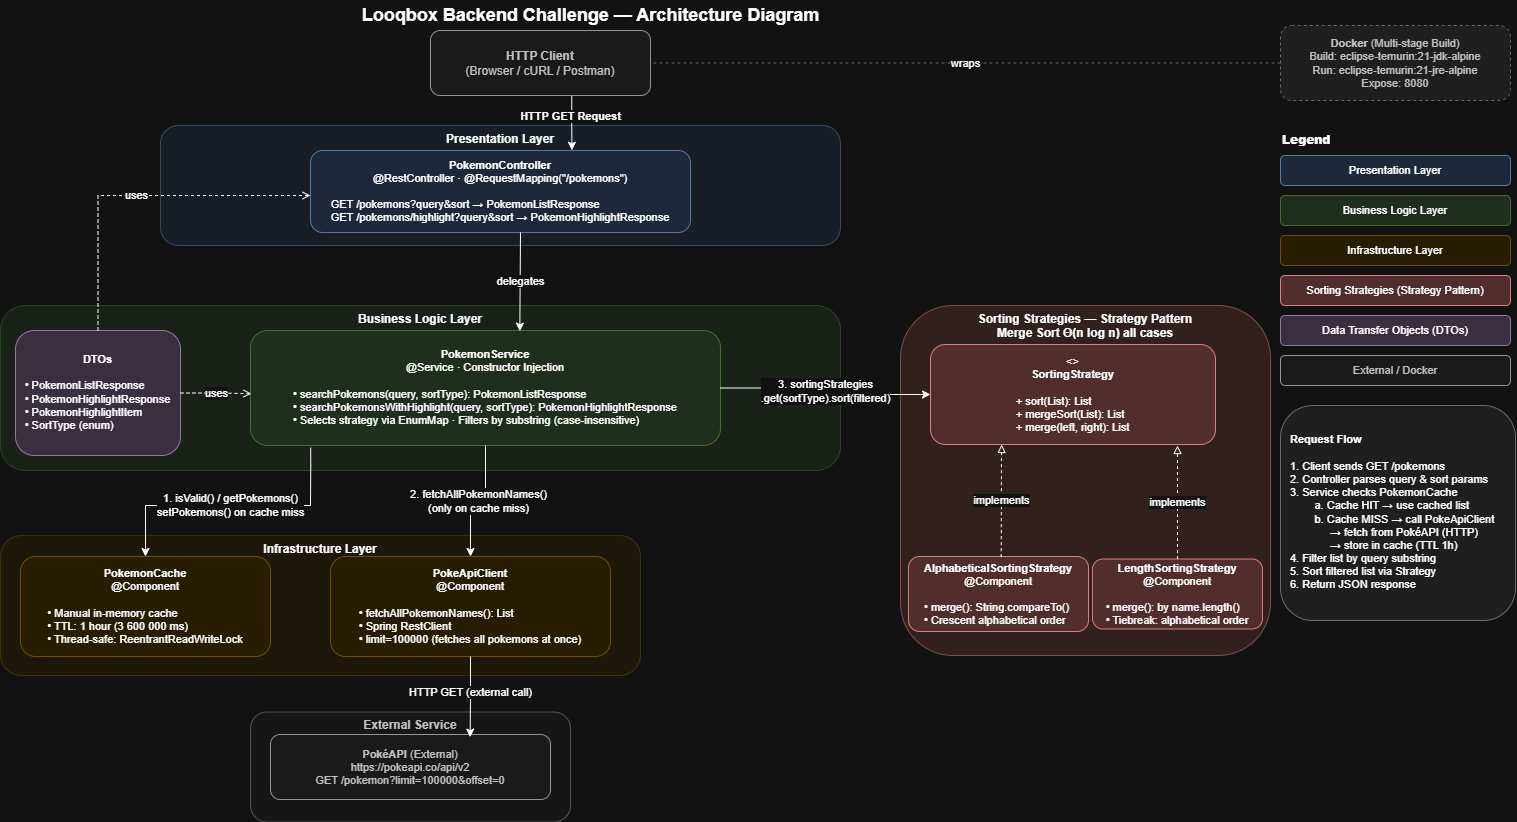

The diagram above was exported from draw.io. Its source (the exported page's mxGraphModel, read from the mxfile embedded in the PNG):
<mxGraphModel dx="1768" dy="971" grid="1" gridSize="10" guides="1" tooltips="1" connect="1" arrows="1" fold="1" page="1" pageScale="1" pageWidth="1654" pageHeight="1169" math="0" shadow="0">
  <root>
    <mxCell id="0" />
    <mxCell id="1" parent="0" />
    <mxCell id="title" parent="1" style="text;html=1;align=center;verticalAlign=middle;resizable=0;points=[];autosize=1;strokeColor=none;fillColor=none;fontSize=18;fontStyle=1;" value="Looqbox Backend Challenge — Architecture Diagram" vertex="1">
      <mxGeometry height="30" width="620" x="320" y="5" as="geometry" />
    </mxCell>
    <mxCell id="bg-presentation" parent="1" style="rounded=1;whiteSpace=wrap;html=1;fillColor=#dae8fc;strokeColor=#6c8ebf;fontSize=12;fontStyle=1;verticalAlign=top;opacity=50;" value="Presentation Layer" vertex="1">
      <mxGeometry height="120" width="680" x="200" y="130" as="geometry" />
    </mxCell>
    <mxCell id="bg-business" parent="1" style="rounded=1;whiteSpace=wrap;html=1;fillColor=#d5e8d4;strokeColor=#82b366;fontSize=12;fontStyle=1;verticalAlign=top;opacity=50;" value="Business Logic Layer" vertex="1">
      <mxGeometry height="165" width="840" x="40" y="310" as="geometry" />
    </mxCell>
    <mxCell id="bg-infrastructure" parent="1" style="rounded=1;whiteSpace=wrap;html=1;fillColor=#fff2cc;strokeColor=#d6b656;fontSize=12;fontStyle=1;verticalAlign=top;opacity=50;" value="Infrastructure Layer" vertex="1">
      <mxGeometry height="140" width="640" x="40" y="540" as="geometry" />
    </mxCell>
    <mxCell id="bg-sorting" parent="1" style="rounded=1;whiteSpace=wrap;html=1;fillColor=#f8cecc;strokeColor=#b85450;fontSize=12;fontStyle=1;verticalAlign=top;opacity=50;" value="Sorting Strategies — Strategy Pattern&#10;Merge Sort  Θ(n log n) all cases" vertex="1">
      <mxGeometry height="350" width="370" x="940" y="310" as="geometry" />
    </mxCell>
    <mxCell id="bg-external-api" parent="1" style="rounded=1;whiteSpace=wrap;html=1;fillColor=#f5f5f5;strokeColor=#666666;fontColor=#333333;fontSize=12;fontStyle=1;verticalAlign=top;opacity=50;" value="External Service" vertex="1">
      <mxGeometry height="110" width="320" x="290" y="716.5" as="geometry" />
    </mxCell>
    <mxCell id="docker-note" parent="1" style="rounded=1;whiteSpace=wrap;html=1;fillColor=#f0f0f0;strokeColor=#999999;fontColor=#333333;fontSize=11;dashed=1;" value="&lt;b&gt;Docker&lt;/b&gt; (Multi-stage Build)&#10;Build: eclipse-temurin:21-jdk-alpine&#10;Run: eclipse-temurin:21-jre-alpine&#10;Expose: 8080" vertex="1">
      <mxGeometry height="75" width="230" x="1320" y="30" as="geometry" />
    </mxCell>
    <mxCell id="http-client" parent="1" style="rounded=1;whiteSpace=wrap;html=1;fillColor=#f5f5f5;strokeColor=#666666;fontColor=#333333;fontSize=12;" value="&lt;b&gt;HTTP Client&lt;/b&gt;&#10;(Browser / cURL / Postman)" vertex="1">
      <mxGeometry height="65" width="220" x="470" y="35" as="geometry" />
    </mxCell>
    <mxCell id="controller" parent="1" style="rounded=1;whiteSpace=wrap;html=1;fillColor=#dae8fc;strokeColor=#6c8ebf;fontSize=11;" value="&lt;b&gt;PokemonController&lt;/b&gt;&lt;br&gt;@RestController · @RequestMapping(&quot;/pokemons&quot;)&lt;br&gt;&lt;br&gt;&lt;div style=&quot;text-align: left;&quot;&gt;&lt;span style=&quot;background-color: transparent; color: light-dark(rgb(0, 0, 0), rgb(255, 255, 255));&quot;&gt;GET /pokemons?query&amp;amp;sort  →  PokemonListResponse&lt;/span&gt;&lt;/div&gt;&lt;div style=&quot;text-align: left;&quot;&gt;&lt;span style=&quot;background-color: transparent; color: light-dark(rgb(0, 0, 0), rgb(255, 255, 255));&quot;&gt;GET /pokemons/highlight?query&amp;amp;sort  →  PokemonHighlightResponse&lt;/span&gt;&lt;/div&gt;" vertex="1">
      <mxGeometry height="82" width="380" x="350" y="155" as="geometry" />
    </mxCell>
    <mxCell id="dtos" parent="1" style="rounded=1;whiteSpace=wrap;html=1;fillColor=#e1d5e7;strokeColor=#9673a6;fontSize=11;" value="&lt;b&gt;DTOs&lt;/b&gt;&lt;br&gt;&lt;br&gt;&lt;div style=&quot;text-align: left;&quot;&gt;&lt;span style=&quot;background-color: transparent; color: light-dark(rgb(0, 0, 0), rgb(255, 255, 255));&quot;&gt;• PokemonListResponse&lt;/span&gt;&lt;/div&gt;&lt;div style=&quot;text-align: left;&quot;&gt;&lt;span style=&quot;background-color: transparent; color: light-dark(rgb(0, 0, 0), rgb(255, 255, 255));&quot;&gt;• PokemonHighlightResponse&lt;/span&gt;&lt;/div&gt;&lt;div style=&quot;text-align: left;&quot;&gt;&lt;span style=&quot;background-color: transparent; color: light-dark(rgb(0, 0, 0), rgb(255, 255, 255));&quot;&gt;• PokemonHighlightItem&lt;/span&gt;&lt;/div&gt;&lt;div style=&quot;text-align: left;&quot;&gt;&lt;span style=&quot;background-color: transparent; color: light-dark(rgb(0, 0, 0), rgb(255, 255, 255));&quot;&gt;• SortType (enum)&lt;/span&gt;&lt;/div&gt;" vertex="1">
      <mxGeometry height="125" width="165" x="55" y="335" as="geometry" />
    </mxCell>
    <mxCell id="service" parent="1" style="rounded=1;whiteSpace=wrap;html=1;fillColor=#d5e8d4;strokeColor=#82b366;fontSize=11;" value="&lt;b&gt;PokemonService&lt;/b&gt;&lt;br&gt;@Service · Constructor Injection&lt;br&gt;&lt;br&gt;&lt;div style=&quot;text-align: left;&quot;&gt;&lt;span style=&quot;background-color: transparent; color: light-dark(rgb(0, 0, 0), rgb(255, 255, 255));&quot;&gt;• searchPokemons(query, sortType): PokemonListResponse&lt;/span&gt;&lt;/div&gt;&lt;div style=&quot;text-align: left;&quot;&gt;&lt;span style=&quot;background-color: transparent; color: light-dark(rgb(0, 0, 0), rgb(255, 255, 255));&quot;&gt;• searchPokemonsWithHighlight(query, sortType): PokemonHighlightResponse&lt;/span&gt;&lt;/div&gt;&lt;div style=&quot;text-align: left;&quot;&gt;&lt;span style=&quot;background-color: transparent; color: light-dark(rgb(0, 0, 0), rgb(255, 255, 255));&quot;&gt;• Selects strategy via EnumMap · Filters by substring (case-insensitive)&lt;/span&gt;&lt;/div&gt;" vertex="1">
      <mxGeometry height="115" width="470" x="290" y="335" as="geometry" />
    </mxCell>
    <mxCell id="cache" parent="1" style="rounded=1;whiteSpace=wrap;html=1;fillColor=#fff2cc;strokeColor=#d6b656;fontSize=11;" value="&lt;b&gt;PokemonCache&lt;/b&gt;&lt;br&gt;@Component&lt;br&gt;&lt;br&gt;&lt;div style=&quot;text-align: left;&quot;&gt;&lt;span style=&quot;background-color: transparent; color: light-dark(rgb(0, 0, 0), rgb(255, 255, 255));&quot;&gt;• Manual in-memory cache&lt;/span&gt;&lt;/div&gt;&lt;div style=&quot;text-align: left;&quot;&gt;&lt;span style=&quot;background-color: transparent; color: light-dark(rgb(0, 0, 0), rgb(255, 255, 255));&quot;&gt;• TTL: 1 hour (3 600 000 ms)&lt;/span&gt;&lt;/div&gt;&lt;div style=&quot;text-align: left;&quot;&gt;&lt;span style=&quot;background-color: transparent; color: light-dark(rgb(0, 0, 0), rgb(255, 255, 255));&quot;&gt;• Thread-safe: ReentrantReadWriteLock&lt;/span&gt;&lt;/div&gt;" vertex="1">
      <mxGeometry height="100" width="250" x="60" y="561" as="geometry" />
    </mxCell>
    <mxCell id="pokeapi-client" parent="1" style="rounded=1;whiteSpace=wrap;html=1;fillColor=#fff2cc;strokeColor=#d6b656;fontSize=11;" value="&lt;b&gt;PokeApiClient&lt;/b&gt;&lt;br&gt;@Component&lt;br&gt;&lt;br&gt;&lt;div style=&quot;text-align: left;&quot;&gt;&lt;span style=&quot;background-color: transparent; color: light-dark(rgb(0, 0, 0), rgb(255, 255, 255));&quot;&gt;• fetchAllPokemonNames(): List&lt;/span&gt;&lt;/div&gt;&lt;div style=&quot;text-align: left;&quot;&gt;&lt;span style=&quot;background-color: transparent; color: light-dark(rgb(0, 0, 0), rgb(255, 255, 255));&quot;&gt;• Spring RestClient&lt;/span&gt;&lt;/div&gt;&lt;div style=&quot;text-align: left;&quot;&gt;&lt;span style=&quot;background-color: transparent; color: light-dark(rgb(0, 0, 0), rgb(255, 255, 255));&quot;&gt;• limit=100000 (fetches all pokemons at once)&lt;/span&gt;&lt;/div&gt;" vertex="1">
      <mxGeometry height="100" width="280" x="370" y="561" as="geometry" />
    </mxCell>
    <mxCell id="sorting-iface" parent="1" style="rounded=1;whiteSpace=wrap;html=1;fillColor=#f8cecc;strokeColor=#b85450;fontSize=11;" value="&amp;lt;&amp;gt;&lt;br&gt;&lt;b&gt;SortingStrategy&lt;/b&gt;&lt;br&gt;&lt;br&gt;&lt;div style=&quot;text-align: left;&quot;&gt;&lt;span style=&quot;background-color: transparent; color: light-dark(rgb(0, 0, 0), rgb(255, 255, 255));&quot;&gt;+ sort(List): List&lt;/span&gt;&lt;/div&gt;&lt;div style=&quot;text-align: left;&quot;&gt;&lt;span style=&quot;background-color: transparent; color: light-dark(rgb(0, 0, 0), rgb(255, 255, 255));&quot;&gt;+ mergeSort(List): List&lt;/span&gt;&lt;/div&gt;&lt;div style=&quot;text-align: left;&quot;&gt;&lt;span style=&quot;background-color: transparent; color: light-dark(rgb(0, 0, 0), rgb(255, 255, 255));&quot;&gt;+ merge(left, right): List&lt;/span&gt;&lt;/div&gt;" vertex="1">
      <mxGeometry height="100" width="285" x="970" y="349" as="geometry" />
    </mxCell>
    <mxCell id="sorting-alpha" parent="1" style="rounded=1;whiteSpace=wrap;html=1;fillColor=#f8cecc;strokeColor=#b85450;fontSize=11;" value="&lt;b&gt;AlphabeticalSortingStrategy&lt;/b&gt;&lt;br&gt;@Component&lt;br&gt;&lt;br&gt;&lt;div style=&quot;text-align: left;&quot;&gt;&lt;span style=&quot;background-color: transparent; color: light-dark(rgb(0, 0, 0), rgb(255, 255, 255));&quot;&gt;• merge(): String.compareTo()&lt;/span&gt;&lt;/div&gt;&lt;div style=&quot;text-align: left;&quot;&gt;&lt;span style=&quot;background-color: transparent; color: light-dark(rgb(0, 0, 0), rgb(255, 255, 255));&quot;&gt;• Crescent alphabetical order&lt;/span&gt;&lt;/div&gt;" vertex="1">
      <mxGeometry height="75" width="180" x="948" y="561" as="geometry" />
    </mxCell>
    <mxCell id="sorting-length" parent="1" style="rounded=1;whiteSpace=wrap;html=1;fillColor=#f8cecc;strokeColor=#b85450;fontSize=11;" value="&lt;b&gt;LengthSortingStrategy&lt;/b&gt;&lt;br&gt;@Component&lt;br&gt;&lt;br&gt;&lt;div style=&quot;text-align: left;&quot;&gt;&lt;span style=&quot;background-color: transparent; color: light-dark(rgb(0, 0, 0), rgb(255, 255, 255));&quot;&gt;• merge(): by name.length()&lt;/span&gt;&lt;/div&gt;&lt;div style=&quot;text-align: left;&quot;&gt;&lt;span style=&quot;background-color: transparent; color: light-dark(rgb(0, 0, 0), rgb(255, 255, 255));&quot;&gt;• Tiebreak: alphabetical order&lt;/span&gt;&lt;/div&gt;" vertex="1">
      <mxGeometry height="70" width="170" x="1132" y="563.5" as="geometry" />
    </mxCell>
    <mxCell id="pokeapi" parent="1" style="rounded=1;whiteSpace=wrap;html=1;fillColor=#f5f5f5;strokeColor=#666666;fontColor=#333333;fontSize=11;" value="&lt;b&gt;PokéAPI&lt;/b&gt; (External)&#10;https://pokeapi.co/api/v2&#10;GET /pokemon?limit=100000&amp;offset=0" vertex="1">
      <mxGeometry height="65" width="280" x="310" y="739" as="geometry" />
    </mxCell>
    <mxCell id="e-client-ctrl" edge="1" parent="1" source="http-client" style="edgeStyle=orthogonalEdgeStyle;html=1;rounded=0;exitX=0.642;exitY=1.008;exitDx=0;exitDy=0;fontStyle=1;exitPerimeter=0;entryX=0.688;entryY=-0.003;entryDx=0;entryDy=0;entryPerimeter=0;" target="controller" value="HTTP GET Request">
      <mxGeometry relative="1" x="-0.2842" y="-1" as="geometry">
        <mxPoint as="offset" />
        <mxPoint x="610" y="150" as="targetPoint" />
      </mxGeometry>
    </mxCell>
    <mxCell id="e-ctrl-svc" edge="1" parent="1" style="edgeStyle=orthogonalEdgeStyle;html=1;rounded=0;entryX=0.573;entryY=0.006;entryDx=0;entryDy=0;entryPerimeter=0;" target="service" value="delegates">
      <mxGeometry relative="1" as="geometry">
        <Array as="points">
          <mxPoint x="560" y="237" />
          <mxPoint x="560" y="286" />
        </Array>
        <mxPoint x="560" y="237" as="sourcePoint" />
        <mxPoint x="580" y="330" as="targetPoint" />
      </mxGeometry>
    </mxCell>
    <mxCell id="e-svc-cache" edge="1" parent="1" source="service" style="edgeStyle=orthogonalEdgeStyle;html=1;rounded=0;exitX=0.128;exitY=1.019;exitDx=0;exitDy=0;entryX=0.5;entryY=0;entryDx=0;entryDy=0;exitPerimeter=0;" target="cache" value="1. isValid() / getPokemons()&#10;   setPokemons() on cache miss">
      <mxGeometry relative="1" as="geometry">
        <Array as="points">
          <mxPoint x="350" y="470" />
          <mxPoint x="350" y="510" />
          <mxPoint x="185" y="510" />
        </Array>
      </mxGeometry>
    </mxCell>
    <mxCell id="e-svc-apiclient" edge="1" parent="1" source="service" style="edgeStyle=orthogonalEdgeStyle;html=1;rounded=0;exitX=0.5;exitY=1;exitDx=0;exitDy=0;entryX=0.5;entryY=0;entryDx=0;entryDy=0;" target="pokeapi-client" value="2. fetchAllPokemonNames()&#10;   (only on cache miss)">
      <mxGeometry relative="1" as="geometry" />
    </mxCell>
    <mxCell id="e-svc-sort" edge="1" parent="1" source="service" style="edgeStyle=orthogonalEdgeStyle;html=1;rounded=0;exitX=1;exitY=0.5;exitDx=0;exitDy=0;entryX=0;entryY=0.5;entryDx=0;entryDy=0;" target="sorting-iface" value="3. sortingStrategies&#10;   .get(sortType).sort(filtered)">
      <mxGeometry relative="1" x="0.0011" as="geometry">
        <mxPoint as="offset" />
      </mxGeometry>
    </mxCell>
    <mxCell id="e-client-pokeapi" edge="1" parent="1" source="pokeapi-client" style="edgeStyle=orthogonalEdgeStyle;html=1;rounded=0;exitX=0.5;exitY=1;exitDx=0;exitDy=0;entryX=0.713;entryY=0.04;entryDx=0;entryDy=0;entryPerimeter=0;" target="pokeapi" value="HTTP GET (external call)">
      <mxGeometry relative="1" x="-0.094" as="geometry">
        <mxPoint as="offset" />
      </mxGeometry>
    </mxCell>
    <mxCell id="e-dtos-svc" edge="1" parent="1" source="dtos" style="edgeStyle=orthogonalEdgeStyle;html=1;rounded=0;dashed=1;endArrow=open;endFill=0;exitX=1;exitY=0.5;exitDx=0;exitDy=0;entryX=0.002;entryY=0.549;entryDx=0;entryDy=0;entryPerimeter=0;" target="service" value="uses">
      <mxGeometry relative="1" as="geometry" />
    </mxCell>
    <mxCell id="e-dtos-ctrl" edge="1" parent="1" source="dtos" style="edgeStyle=orthogonalEdgeStyle;html=1;rounded=0;dashed=1;endArrow=open;endFill=0;exitX=0.5;exitY=0;exitDx=0;exitDy=0;" value="uses">
      <mxGeometry relative="1" as="geometry">
        <Array as="points">
          <mxPoint x="138" y="200" />
        </Array>
        <mxPoint x="350" y="200" as="targetPoint" />
      </mxGeometry>
    </mxCell>
    <mxCell id="e-docker" edge="1" parent="1" source="docker-note" style="edgeStyle=orthogonalEdgeStyle;html=1;rounded=0;dashed=1;endArrow=none;strokeColor=#999999;" target="http-client" value="wraps">
      <mxGeometry relative="1" as="geometry">
        <mxPoint as="offset" />
      </mxGeometry>
    </mxCell>
    <mxCell id="legend-title" parent="1" style="text;html=1;strokeColor=none;fillColor=none;align=left;verticalAlign=middle;whiteSpace=wrap;rounded=0;fontSize=12;fontStyle=1;" value="&lt;b&gt;Legend&lt;/b&gt;" vertex="1">
      <mxGeometry height="20" width="100" x="1320" y="135" as="geometry" />
    </mxCell>
    <mxCell id="legend-presentation" parent="1" style="rounded=1;whiteSpace=wrap;html=1;fillColor=#dae8fc;strokeColor=#6c8ebf;fontSize=11;" value="Presentation Layer" vertex="1">
      <mxGeometry height="30" width="230" x="1320" y="160" as="geometry" />
    </mxCell>
    <mxCell id="legend-business" parent="1" style="rounded=1;whiteSpace=wrap;html=1;fillColor=#d5e8d4;strokeColor=#82b366;fontSize=11;" value="Business Logic Layer" vertex="1">
      <mxGeometry height="30" width="230" x="1320" y="200" as="geometry" />
    </mxCell>
    <mxCell id="legend-infra" parent="1" style="rounded=1;whiteSpace=wrap;html=1;fillColor=#fff2cc;strokeColor=#d6b656;fontSize=11;" value="Infrastructure Layer" vertex="1">
      <mxGeometry height="30" width="230" x="1320" y="240" as="geometry" />
    </mxCell>
    <mxCell id="legend-sorting" parent="1" style="rounded=1;whiteSpace=wrap;html=1;fillColor=#f8cecc;strokeColor=#b85450;fontSize=11;" value="Sorting Strategies (Strategy Pattern)" vertex="1">
      <mxGeometry height="30" width="230" x="1320" y="280" as="geometry" />
    </mxCell>
    <mxCell id="legend-dto" parent="1" style="rounded=1;whiteSpace=wrap;html=1;fillColor=#e1d5e7;strokeColor=#9673a6;fontSize=11;" value="Data Transfer Objects (DTOs)" vertex="1">
      <mxGeometry height="30" width="230" x="1320" y="320" as="geometry" />
    </mxCell>
    <mxCell id="legend-external" parent="1" style="rounded=1;whiteSpace=wrap;html=1;fillColor=#f5f5f5;strokeColor=#666666;fontColor=#333333;fontSize=11;" value="External / Docker" vertex="1">
      <mxGeometry height="30" width="230" x="1320" y="360" as="geometry" />
    </mxCell>
    <mxCell id="flow-note" parent="1" style="rounded=1;whiteSpace=wrap;html=1;fillColor=#f0f0f0;strokeColor=#999999;fontSize=11;align=left;spacingLeft=8;" value="&lt;b&gt;Request Flow&lt;/b&gt;&lt;br&gt;&lt;br&gt;1. Client sends GET /pokemons&lt;br&gt;2. Controller parses query &amp;amp; sort params&lt;br&gt;3. Service checks PokemonCache&lt;br&gt;   &lt;span style=&quot;white-space: pre;&quot;&gt;&#09;&lt;/span&gt;a. Cache HIT → use cached list&lt;br&gt;   &lt;span style=&quot;white-space: pre;&quot;&gt;&#09;&lt;/span&gt;b. Cache MISS → call PokeApiClient&lt;br&gt;&lt;blockquote style=&quot;margin: 0 0 0 40px; border: none; padding: 0px;&quot;&gt;      → fetch from PokéAPI (HTTP)&lt;br&gt;      → store in cache (TTL 1h)&lt;/blockquote&gt;4. Filter list by query substring&lt;br&gt;5. Sort filtered list via Strategy&lt;br&gt;6. Return JSON response" vertex="1">
      <mxGeometry height="215" width="235" x="1320" y="410" as="geometry" />
    </mxCell>
    <mxCell id="lxTTWOeep8bD0eavxRKV-2" edge="1" parent="1" source="sorting-length" style="edgeStyle=orthogonalEdgeStyle;html=1;rounded=0;dashed=1;endArrow=block;endFill=0;exitX=0.5;exitY=0;exitDx=0;exitDy=0;" value="implements">
      <mxGeometry relative="1" as="geometry">
        <Array as="points">
          <mxPoint x="1217" y="450" />
        </Array>
        <mxPoint x="1220" y="562" as="sourcePoint" />
        <mxPoint x="1217" y="450" as="targetPoint" />
      </mxGeometry>
    </mxCell>
    <mxCell id="lxTTWOeep8bD0eavxRKV-4" edge="1" parent="1" source="sorting-alpha" style="edgeStyle=orthogonalEdgeStyle;html=1;rounded=0;dashed=1;endArrow=block;endFill=0;entryX=0.25;entryY=1;entryDx=0;entryDy=0;exitX=0.515;exitY=0.008;exitDx=0;exitDy=0;exitPerimeter=0;" target="sorting-iface" value="implements">
      <mxGeometry relative="1" as="geometry">
        <Array as="points">
          <mxPoint x="1041" y="560" />
          <mxPoint x="1041" y="560" />
          <mxPoint x="1041" y="460" />
          <mxPoint x="1041" y="460" />
        </Array>
        <mxPoint x="1038" y="560" as="sourcePoint" />
        <mxPoint x="1037.9" y="460" as="targetPoint" />
      </mxGeometry>
    </mxCell>
  </root>
</mxGraphModel>